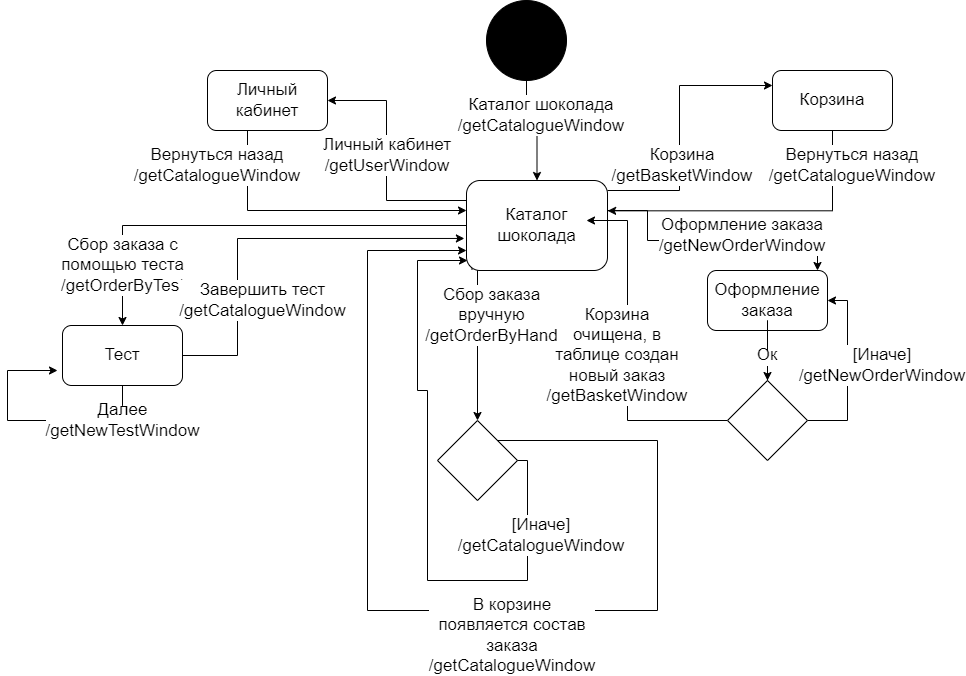

The diagram above was exported from draw.io. Its source (the exported page's mxGraphModel, read from the mxfile embedded in the PNG):
<mxGraphModel dx="2130" dy="-419" grid="1" gridSize="10" guides="1" tooltips="1" connect="1" arrows="1" fold="1" page="1" pageScale="1" pageWidth="827" pageHeight="1169" background="none" math="0" shadow="0">
  <root>
    <mxCell id="0" />
    <mxCell id="1" parent="0" />
    <mxCell id="5jBn0mDWu82_iuteU36--142" style="edgeStyle=orthogonalEdgeStyle;rounded=0;orthogonalLoop=1;jettySize=auto;html=1;exitX=1;exitY=1;exitDx=0;exitDy=0;entryX=1;entryY=0.75;entryDx=0;entryDy=0;fontSize=17;" edge="1" parent="1" source="5jBn0mDWu82_iuteU36--136">
      <mxGeometry relative="1" as="geometry">
        <mxPoint x="1010" y="1522.5" as="targetPoint" />
        <Array as="points">
          <mxPoint x="1610" y="1940" />
          <mxPoint x="1140" y="1940" />
          <mxPoint x="1140" y="1520" />
          <mxPoint x="1010" y="1520" />
        </Array>
      </mxGeometry>
    </mxCell>
    <mxCell id="5jBn0mDWu82_iuteU36--160" style="edgeStyle=orthogonalEdgeStyle;rounded=0;orthogonalLoop=1;jettySize=auto;html=1;entryX=0.5;entryY=0;entryDx=0;entryDy=0;fontSize=17;" edge="1" parent="1" source="5jBn0mDWu82_iuteU36--157" target="5jBn0mDWu82_iuteU36--158">
      <mxGeometry relative="1" as="geometry" />
    </mxCell>
    <mxCell id="5jBn0mDWu82_iuteU36--157" value="" style="ellipse;whiteSpace=wrap;html=1;aspect=fixed;labelBackgroundColor=default;sketch=0;fontSize=17;fillColor=#000000;" vertex="1" parent="1">
      <mxGeometry x="359" y="1810" width="80" height="80" as="geometry" />
    </mxCell>
    <mxCell id="5jBn0mDWu82_iuteU36--163" style="edgeStyle=orthogonalEdgeStyle;rounded=0;orthogonalLoop=1;jettySize=auto;html=1;fontSize=17;entryX=0;entryY=0.25;entryDx=0;entryDy=0;" edge="1" parent="1" source="5jBn0mDWu82_iuteU36--158" target="5jBn0mDWu82_iuteU36--162">
      <mxGeometry relative="1" as="geometry">
        <Array as="points">
          <mxPoint x="552" y="2000" />
          <mxPoint x="552" y="1895" />
        </Array>
      </mxGeometry>
    </mxCell>
    <mxCell id="5jBn0mDWu82_iuteU36--169" style="edgeStyle=orthogonalEdgeStyle;rounded=0;orthogonalLoop=1;jettySize=auto;html=1;exitX=0;exitY=0.5;exitDx=0;exitDy=0;entryX=1;entryY=0.5;entryDx=0;entryDy=0;fontSize=17;" edge="1" parent="1" source="5jBn0mDWu82_iuteU36--158" target="5jBn0mDWu82_iuteU36--168">
      <mxGeometry relative="1" as="geometry">
        <Array as="points">
          <mxPoint x="339" y="2010" />
          <mxPoint x="259" y="2010" />
          <mxPoint x="259" y="1910" />
        </Array>
      </mxGeometry>
    </mxCell>
    <mxCell id="5jBn0mDWu82_iuteU36--176" style="edgeStyle=orthogonalEdgeStyle;rounded=0;orthogonalLoop=1;jettySize=auto;html=1;fontSize=17;exitX=1;exitY=0.5;exitDx=0;exitDy=0;" edge="1" parent="1" source="5jBn0mDWu82_iuteU36--158">
      <mxGeometry relative="1" as="geometry">
        <mxPoint x="690" y="2080" as="targetPoint" />
        <Array as="points">
          <mxPoint x="520" y="2020" />
          <mxPoint x="520" y="2050" />
          <mxPoint x="690" y="2050" />
          <mxPoint x="690" y="2080" />
        </Array>
      </mxGeometry>
    </mxCell>
    <mxCell id="5jBn0mDWu82_iuteU36--191" style="edgeStyle=orthogonalEdgeStyle;rounded=0;orthogonalLoop=1;jettySize=auto;html=1;fontSize=17;exitX=0.039;exitY=0.993;exitDx=0;exitDy=0;exitPerimeter=0;entryX=0.5;entryY=0;entryDx=0;entryDy=0;" edge="1" parent="1" source="5jBn0mDWu82_iuteU36--158" target="5jBn0mDWu82_iuteU36--192">
      <mxGeometry relative="1" as="geometry">
        <mxPoint x="360" y="2110" as="targetPoint" />
        <Array as="points">
          <mxPoint x="350" y="2050" />
        </Array>
      </mxGeometry>
    </mxCell>
    <mxCell id="5jBn0mDWu82_iuteU36--202" style="edgeStyle=orthogonalEdgeStyle;rounded=0;orthogonalLoop=1;jettySize=auto;html=1;entryX=0.5;entryY=0;entryDx=0;entryDy=0;fontSize=17;" edge="1" parent="1" source="5jBn0mDWu82_iuteU36--158" target="5jBn0mDWu82_iuteU36--201">
      <mxGeometry relative="1" as="geometry">
        <Array as="points">
          <mxPoint x="-5" y="2035" />
        </Array>
      </mxGeometry>
    </mxCell>
    <mxCell id="5jBn0mDWu82_iuteU36--158" value="Каталог шоколада" style="rounded=1;whiteSpace=wrap;html=1;labelBackgroundColor=default;sketch=0;fontSize=17;fillColor=#FFFFFF;" vertex="1" parent="1">
      <mxGeometry x="339" y="1990" width="141" height="90" as="geometry" />
    </mxCell>
    <mxCell id="5jBn0mDWu82_iuteU36--159" style="edgeStyle=orthogonalEdgeStyle;rounded=0;orthogonalLoop=1;jettySize=auto;html=1;exitX=0.5;exitY=1;exitDx=0;exitDy=0;fontSize=17;" edge="1" parent="1" source="5jBn0mDWu82_iuteU36--157" target="5jBn0mDWu82_iuteU36--157">
      <mxGeometry relative="1" as="geometry" />
    </mxCell>
    <mxCell id="5jBn0mDWu82_iuteU36--161" value="Каталог шоколада&lt;br&gt;/getCatalogueWindow" style="text;html=1;align=center;verticalAlign=middle;whiteSpace=wrap;rounded=0;fontSize=17;sketch=0;labelBackgroundColor=default;" vertex="1" parent="1">
      <mxGeometry x="279" y="1910" width="270" height="30" as="geometry" />
    </mxCell>
    <mxCell id="5jBn0mDWu82_iuteU36--165" style="edgeStyle=orthogonalEdgeStyle;rounded=0;orthogonalLoop=1;jettySize=auto;html=1;entryX=1.001;entryY=0.337;entryDx=0;entryDy=0;fontSize=17;exitX=0.5;exitY=1;exitDx=0;exitDy=0;entryPerimeter=0;" edge="1" parent="1" source="5jBn0mDWu82_iuteU36--162" target="5jBn0mDWu82_iuteU36--158">
      <mxGeometry relative="1" as="geometry" />
    </mxCell>
    <mxCell id="5jBn0mDWu82_iuteU36--162" value="Корзина" style="rounded=1;whiteSpace=wrap;html=1;labelBackgroundColor=default;sketch=0;fontSize=17;fillColor=#FFFFFF;" vertex="1" parent="1">
      <mxGeometry x="645" y="1880" width="120" height="60" as="geometry" />
    </mxCell>
    <mxCell id="5jBn0mDWu82_iuteU36--164" value="Корзина&lt;br&gt;/getBasketWindow" style="text;html=1;align=center;verticalAlign=middle;whiteSpace=wrap;rounded=0;fontSize=17;sketch=0;labelBackgroundColor=default;" vertex="1" parent="1">
      <mxGeometry x="490" y="1960" width="130" height="30" as="geometry" />
    </mxCell>
    <mxCell id="5jBn0mDWu82_iuteU36--167" value="Вернуться назад&lt;br&gt;/getCatalogueWindow" style="text;html=1;align=center;verticalAlign=middle;whiteSpace=wrap;rounded=0;labelBackgroundColor=#FFFFFF;sketch=0;fontSize=17;" vertex="1" parent="1">
      <mxGeometry x="635" y="1960" width="180" height="30" as="geometry" />
    </mxCell>
    <mxCell id="5jBn0mDWu82_iuteU36--171" style="edgeStyle=orthogonalEdgeStyle;rounded=0;orthogonalLoop=1;jettySize=auto;html=1;fontSize=17;" edge="1" parent="1" source="5jBn0mDWu82_iuteU36--168">
      <mxGeometry relative="1" as="geometry">
        <mxPoint x="339" y="2020" as="targetPoint" />
        <Array as="points">
          <mxPoint x="120" y="2020" />
        </Array>
      </mxGeometry>
    </mxCell>
    <mxCell id="5jBn0mDWu82_iuteU36--168" value="Личный кабинет" style="rounded=1;whiteSpace=wrap;html=1;labelBackgroundColor=default;sketch=0;fontSize=17;fillColor=#FFFFFF;" vertex="1" parent="1">
      <mxGeometry x="80" y="1880" width="120" height="60" as="geometry" />
    </mxCell>
    <mxCell id="5jBn0mDWu82_iuteU36--170" value="Личный кабинет&lt;br&gt;/getUserWindow" style="text;html=1;align=center;verticalAlign=middle;whiteSpace=wrap;rounded=0;fontSize=17;sketch=0;labelBackgroundColor=default;" vertex="1" parent="1">
      <mxGeometry x="195" y="1950" width="130" height="30" as="geometry" />
    </mxCell>
    <mxCell id="5jBn0mDWu82_iuteU36--172" value="Вернуться назад&lt;br&gt;/getCatalogueWindow" style="text;html=1;align=center;verticalAlign=middle;whiteSpace=wrap;rounded=0;labelBackgroundColor=#FFFFFF;sketch=0;fontSize=17;" vertex="1" parent="1">
      <mxGeometry y="1960" width="180" height="30" as="geometry" />
    </mxCell>
    <mxCell id="5jBn0mDWu82_iuteU36--177" style="edgeStyle=orthogonalEdgeStyle;rounded=0;orthogonalLoop=1;jettySize=auto;html=1;entryX=0.5;entryY=0;entryDx=0;entryDy=0;fontSize=17;startArrow=none;" edge="1" parent="1" source="5jBn0mDWu82_iuteU36--178" target="5jBn0mDWu82_iuteU36--175">
      <mxGeometry relative="1" as="geometry" />
    </mxCell>
    <mxCell id="5jBn0mDWu82_iuteU36--174" value="Оформление заказа" style="rounded=1;whiteSpace=wrap;html=1;labelBackgroundColor=default;sketch=0;fontSize=17;fillColor=#FFFFFF;" vertex="1" parent="1">
      <mxGeometry x="580" y="2080" width="120" height="60" as="geometry" />
    </mxCell>
    <mxCell id="5jBn0mDWu82_iuteU36--180" style="edgeStyle=orthogonalEdgeStyle;rounded=0;orthogonalLoop=1;jettySize=auto;html=1;fontSize=17;" edge="1" parent="1" source="5jBn0mDWu82_iuteU36--175">
      <mxGeometry relative="1" as="geometry">
        <mxPoint x="459" y="2030" as="targetPoint" />
        <Array as="points">
          <mxPoint x="500" y="2230" />
          <mxPoint x="500" y="2030" />
          <mxPoint x="459" y="2030" />
        </Array>
      </mxGeometry>
    </mxCell>
    <mxCell id="5jBn0mDWu82_iuteU36--183" style="edgeStyle=orthogonalEdgeStyle;rounded=0;orthogonalLoop=1;jettySize=auto;html=1;entryX=1;entryY=0.5;entryDx=0;entryDy=0;fontSize=17;" edge="1" parent="1" source="5jBn0mDWu82_iuteU36--175" target="5jBn0mDWu82_iuteU36--174">
      <mxGeometry relative="1" as="geometry">
        <Array as="points">
          <mxPoint x="720" y="2230" />
          <mxPoint x="720" y="2110" />
        </Array>
      </mxGeometry>
    </mxCell>
    <mxCell id="5jBn0mDWu82_iuteU36--175" value="" style="rhombus;whiteSpace=wrap;html=1;labelBackgroundColor=default;sketch=0;fontSize=17;fillColor=#FFFFFF;" vertex="1" parent="1">
      <mxGeometry x="600" y="2190" width="80" height="80" as="geometry" />
    </mxCell>
    <mxCell id="5jBn0mDWu82_iuteU36--178" value="Ок" style="text;html=1;strokeColor=none;fillColor=none;align=center;verticalAlign=middle;whiteSpace=wrap;rounded=0;labelBackgroundColor=default;sketch=0;fontSize=17;" vertex="1" parent="1">
      <mxGeometry x="610" y="2150" width="60" height="30" as="geometry" />
    </mxCell>
    <mxCell id="5jBn0mDWu82_iuteU36--179" value="" style="edgeStyle=orthogonalEdgeStyle;rounded=0;orthogonalLoop=1;jettySize=auto;html=1;entryX=0.5;entryY=0;entryDx=0;entryDy=0;fontSize=17;endArrow=none;" edge="1" parent="1" source="5jBn0mDWu82_iuteU36--174" target="5jBn0mDWu82_iuteU36--178">
      <mxGeometry relative="1" as="geometry">
        <mxPoint x="640" y="2140" as="sourcePoint" />
        <mxPoint x="640" y="2180" as="targetPoint" />
      </mxGeometry>
    </mxCell>
    <mxCell id="5jBn0mDWu82_iuteU36--181" value="Корзина очищена, в таблице создан новый заказ&lt;br&gt;/getBasketWindow" style="text;html=1;align=center;verticalAlign=middle;whiteSpace=wrap;rounded=0;fontSize=17;sketch=0;labelBackgroundColor=default;" vertex="1" parent="1">
      <mxGeometry x="425" y="2150" width="130" height="30" as="geometry" />
    </mxCell>
    <mxCell id="5jBn0mDWu82_iuteU36--185" value="Оформление заказа&lt;br&gt;/&lt;span style=&quot;text-align: left&quot;&gt;getNewOrderWindow&lt;/span&gt;" style="text;html=1;strokeColor=none;fillColor=none;align=center;verticalAlign=middle;whiteSpace=wrap;rounded=0;labelBackgroundColor=#FFFFFF;sketch=0;fontSize=17;" vertex="1" parent="1">
      <mxGeometry x="570" y="2030" width="90" height="30" as="geometry" />
    </mxCell>
    <mxCell id="5jBn0mDWu82_iuteU36--186" value="[Иначе]&lt;br&gt;/&lt;span style=&quot;text-align: left&quot;&gt;getNewOrderWindow&lt;/span&gt;" style="text;html=1;strokeColor=none;fillColor=none;align=center;verticalAlign=middle;whiteSpace=wrap;rounded=0;labelBackgroundColor=#FFFFFF;sketch=0;fontSize=17;" vertex="1" parent="1">
      <mxGeometry x="710" y="2160" width="90" height="30" as="geometry" />
    </mxCell>
    <mxCell id="5jBn0mDWu82_iuteU36--195" style="edgeStyle=orthogonalEdgeStyle;rounded=0;orthogonalLoop=1;jettySize=auto;html=1;exitX=0.5;exitY=1;exitDx=0;exitDy=0;fontSize=17;" edge="1" parent="1" source="5jBn0mDWu82_iuteU36--192">
      <mxGeometry relative="1" as="geometry">
        <mxPoint x="340" y="2070" as="targetPoint" />
        <Array as="points">
          <mxPoint x="350" y="2270" />
          <mxPoint x="400" y="2270" />
          <mxPoint x="400" y="2390" />
          <mxPoint x="300" y="2390" />
          <mxPoint x="300" y="2200" />
          <mxPoint x="290" y="2200" />
          <mxPoint x="290" y="2070" />
          <mxPoint x="340" y="2070" />
        </Array>
      </mxGeometry>
    </mxCell>
    <mxCell id="5jBn0mDWu82_iuteU36--198" style="edgeStyle=orthogonalEdgeStyle;rounded=0;orthogonalLoop=1;jettySize=auto;html=1;exitX=1;exitY=0;exitDx=0;exitDy=0;fontSize=17;" edge="1" parent="1" source="5jBn0mDWu82_iuteU36--192">
      <mxGeometry relative="1" as="geometry">
        <mxPoint x="339" y="2060" as="targetPoint" />
        <Array as="points">
          <mxPoint x="530" y="2250" />
          <mxPoint x="530" y="2420" />
          <mxPoint x="240" y="2420" />
          <mxPoint x="240" y="2060" />
          <mxPoint x="339" y="2060" />
        </Array>
      </mxGeometry>
    </mxCell>
    <mxCell id="5jBn0mDWu82_iuteU36--192" value="" style="rhombus;whiteSpace=wrap;html=1;labelBackgroundColor=default;sketch=0;fontSize=17;fillColor=#FFFFFF;" vertex="1" parent="1">
      <mxGeometry x="310" y="2230" width="80" height="80" as="geometry" />
    </mxCell>
    <mxCell id="5jBn0mDWu82_iuteU36--196" value="Сбор заказа вручную&lt;br&gt;/&lt;span style=&quot;text-align: left&quot;&gt;getOrderByHand&lt;/span&gt;" style="text;html=1;strokeColor=none;fillColor=none;align=center;verticalAlign=middle;whiteSpace=wrap;rounded=0;labelBackgroundColor=#FFFFFF;sketch=0;fontSize=17;" vertex="1" parent="1">
      <mxGeometry x="325" y="2110" width="79" height="30" as="geometry" />
    </mxCell>
    <mxCell id="5jBn0mDWu82_iuteU36--197" value="[Иначе]&lt;br&gt;/&lt;span style=&quot;text-align: left&quot;&gt;getCatalogueWindow&lt;/span&gt;" style="text;html=1;strokeColor=none;fillColor=none;align=center;verticalAlign=middle;whiteSpace=wrap;rounded=0;labelBackgroundColor=#FFFFFF;sketch=0;fontSize=17;" vertex="1" parent="1">
      <mxGeometry x="369" y="2330" width="90" height="30" as="geometry" />
    </mxCell>
    <mxCell id="5jBn0mDWu82_iuteU36--199" value="В корзине появляется состав заказа&lt;br&gt;/getCatalogueWindow" style="text;html=1;align=center;verticalAlign=middle;whiteSpace=wrap;rounded=0;fontSize=17;sketch=0;labelBackgroundColor=default;" vertex="1" parent="1">
      <mxGeometry x="320" y="2430" width="130" height="30" as="geometry" />
    </mxCell>
    <mxCell id="5jBn0mDWu82_iuteU36--204" style="edgeStyle=orthogonalEdgeStyle;rounded=0;orthogonalLoop=1;jettySize=auto;html=1;fontSize=17;startArrow=none;" edge="1" parent="1" source="5jBn0mDWu82_iuteU36--205">
      <mxGeometry relative="1" as="geometry">
        <mxPoint x="-70" y="2180" as="targetPoint" />
        <Array as="points">
          <mxPoint x="-120" y="2230" />
          <mxPoint x="-120" y="2180" />
        </Array>
      </mxGeometry>
    </mxCell>
    <mxCell id="5jBn0mDWu82_iuteU36--208" style="edgeStyle=orthogonalEdgeStyle;rounded=0;orthogonalLoop=1;jettySize=auto;html=1;entryX=-0.015;entryY=0.644;entryDx=0;entryDy=0;entryPerimeter=0;fontSize=17;exitX=1;exitY=0.5;exitDx=0;exitDy=0;" edge="1" parent="1" source="5jBn0mDWu82_iuteU36--201" target="5jBn0mDWu82_iuteU36--158">
      <mxGeometry relative="1" as="geometry">
        <Array as="points">
          <mxPoint x="110" y="2165" />
          <mxPoint x="110" y="2048" />
        </Array>
      </mxGeometry>
    </mxCell>
    <mxCell id="5jBn0mDWu82_iuteU36--201" value="Тест" style="rounded=1;whiteSpace=wrap;html=1;labelBackgroundColor=default;sketch=0;fontSize=17;fillColor=#FFFFFF;" vertex="1" parent="1">
      <mxGeometry x="-65" y="2135" width="120" height="60" as="geometry" />
    </mxCell>
    <mxCell id="5jBn0mDWu82_iuteU36--203" value="Сбор заказа с помощью теста&lt;br&gt;/&lt;span style=&quot;text-align: left&quot;&gt;getOrderByTest&lt;/span&gt;" style="text;html=1;strokeColor=none;fillColor=none;align=center;verticalAlign=middle;whiteSpace=wrap;rounded=0;labelBackgroundColor=#FFFFFF;sketch=0;fontSize=17;" vertex="1" parent="1">
      <mxGeometry x="-44.5" y="2060" width="79" height="30" as="geometry" />
    </mxCell>
    <mxCell id="5jBn0mDWu82_iuteU36--205" value="Далее&lt;br&gt;/&lt;span style=&quot;text-align: left&quot;&gt;getNewTestWindow&lt;/span&gt;" style="text;html=1;strokeColor=none;fillColor=none;align=center;verticalAlign=middle;whiteSpace=wrap;rounded=0;labelBackgroundColor=#FFFFFF;sketch=0;fontSize=17;" vertex="1" parent="1">
      <mxGeometry x="-44.5" y="2215" width="79" height="30" as="geometry" />
    </mxCell>
    <mxCell id="5jBn0mDWu82_iuteU36--206" value="" style="edgeStyle=orthogonalEdgeStyle;rounded=0;orthogonalLoop=1;jettySize=auto;html=1;entryX=0.5;entryY=0;entryDx=0;entryDy=0;fontSize=17;endArrow=none;" edge="1" parent="1" source="5jBn0mDWu82_iuteU36--201" target="5jBn0mDWu82_iuteU36--205">
      <mxGeometry relative="1" as="geometry">
        <mxPoint x="-5" y="2195" as="sourcePoint" />
        <mxPoint x="-5" y="2270" as="targetPoint" />
      </mxGeometry>
    </mxCell>
    <mxCell id="5jBn0mDWu82_iuteU36--209" value="Завершить тест&lt;br&gt;/&lt;span style=&quot;text-align: left&quot;&gt;getCatalogueWindow&lt;/span&gt;" style="text;html=1;strokeColor=none;fillColor=none;align=center;verticalAlign=middle;whiteSpace=wrap;rounded=0;labelBackgroundColor=#FFFFFF;sketch=0;fontSize=17;" vertex="1" parent="1">
      <mxGeometry x="95.5" y="2095" width="79" height="30" as="geometry" />
    </mxCell>
  </root>
</mxGraphModel>